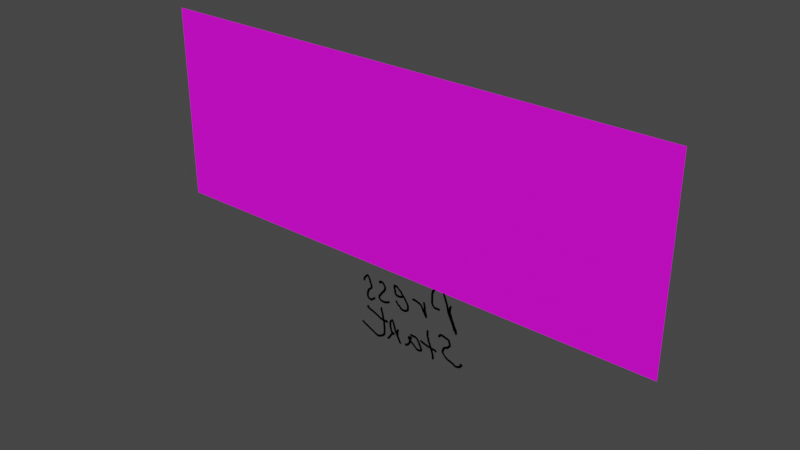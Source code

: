 # Source: PanelStart.blend  (saved by Blender 3.6.13; exported with 4.5.12 LTS)
import bpy
from mathutils import Matrix  # noqa: F401  (used for matrix-valued properties, if any)

bpy.ops.wm.read_factory_settings(use_empty=True)
scene = bpy.context.scene
scene.name = 'Scene'

# ---- images (referenced by path relative to the original .blend; pixels are not part of the script)
import os
ASSET_DIR = os.environ.get("B2B_ASSET_DIR", "")  # directory of the original .blend (textures are referenced by path, not embedded)
HERE = os.path.dirname(os.path.abspath(__file__))  # packed textures are extracted next to this script under _unpacked/

def load_image(name, relpath, width, height, colorspace="sRGB"):
    """Load a texture the original file referenced (path relative to the .blend, or extracted next to this script)."""
    p = next((c for c in (os.path.join(HERE, relpath), os.path.join(ASSET_DIR, relpath)) if relpath and os.path.exists(c)), "")
    if p:
        img = bpy.data.images.load(p, check_existing=True)
        img.name = name
    else:  # same state as the original file: an image datablock whose file is absent (Cycles renders it pink)
        img = bpy.data.images.new(name, width, height)
        img.source = "FILE"
        img.filepath = "//" + (relpath or name)
    img.colorspace_settings.name = colorspace
    return img
img_spritestart = load_image('Spritestart', '_unpacked/Spritestart.43ace206.png', 480, 480, 'sRGB')
img_mvoementstuff_png = load_image('mvoementstuff.png', 'mvoementstuff.png', 1024, 1024, 'sRGB')

# ---- materials (node trees are filled in below, after node groups)
mat_plane_mtl = bpy.data.materials.new('plane_mtl')
mat_plane_mtl.use_transparent_shadow = False
mat_plane_mtl.diffuse_color = (1.0, 1.0, 1.0, 1.0)
mat_plane_mtl.roughness = 1.0
mat_plane_mtl.specular_intensity = 0.0
mat_material = bpy.data.materials.new('Material')
mat_material.use_transparent_shadow = False
mat_material_001 = bpy.data.materials.new('Material.001')
mat_material_001.use_transparent_shadow = False

# ---- material node trees
mat_plane_mtl.use_nodes = True; mat_plane_mtl.node_tree.nodes.clear()
_N = mat_plane_mtl.node_tree.nodes; _L = mat_plane_mtl.node_tree.links
n0 = _N.new('ShaderNodeOutputMaterial'); n0.name = 'Material Output'; n0.location = (348, 443)
n1 = _N.new('ShaderNodeBsdfPrincipled'); n1.name = 'Principled BSDF'; n1.location = (6, 708)
n1.distribution = 'GGX'
n1.subsurface_method = 'RANDOM_WALK_SKIN'
n1.inputs[2].default_value = 1.0
n1.inputs[3].default_value = 1.45
n1.inputs[13].default_value = 0.0
n1.inputs[27].default_value = (0.0, 0.0, 0.0, 1.0)
n1.inputs[28].default_value = 1.0
n2 = _N.new('ShaderNodeTexImage'); n2.name = 'Image Texture'; n2.location = (-393, 476)
n2.image = img_spritestart
n2.interpolation = 'Closest'
_L.new(n1.outputs[0], n0.inputs[0])
_L.new(n2.outputs[0], n1.inputs[0])
_L.new(n2.outputs[1], n1.inputs[4])
n0.is_active_output = True
mat_material.use_nodes = True; mat_material.node_tree.nodes.clear()
_N = mat_material.node_tree.nodes; _L = mat_material.node_tree.links
n0 = _N.new('ShaderNodeBsdfPrincipled'); n0.name = 'Principled BSDF'; n0.location = (10, 300)
n0.distribution = 'GGX'
n0.subsurface_method = 'RANDOM_WALK_SKIN'
n0.inputs[3].default_value = 1.45
n0.inputs[27].default_value = (0.0, 0.0, 0.0, 1.0)
n0.inputs[28].default_value = 1.0
n1 = _N.new('ShaderNodeOutputMaterial'); n1.name = 'Material Output'; n1.location = (300, 300)
n2 = _N.new('ShaderNodeTexImage'); n2.name = 'Image Texture.001'; n2.location = (-457, 286)
n2.image = img_mvoementstuff_png
_L.new(n0.outputs[0], n1.inputs[0])
_L.new(n2.outputs[0], n0.inputs[0])
_L.new(n2.outputs[1], n0.inputs[4])
n1.is_active_output = True
mat_material_001.use_nodes = True; mat_material_001.node_tree.nodes.clear()
_N = mat_material_001.node_tree.nodes; _L = mat_material_001.node_tree.links
n0 = _N.new('ShaderNodeBsdfPrincipled'); n0.name = 'Principled BSDF'; n0.location = (10, 300)
n0.distribution = 'GGX'
n0.subsurface_method = 'RANDOM_WALK_SKIN'
n0.inputs[3].default_value = 1.45
n0.inputs[27].default_value = (0.0, 0.0, 0.0, 1.0)
n0.inputs[28].default_value = 1.0
n1 = _N.new('ShaderNodeOutputMaterial'); n1.name = 'Material Output'; n1.location = (300, 300)
_L.new(n0.outputs[0], n1.inputs[0])
n1.is_active_output = True

# ---- world
world_world = bpy.data.worlds.new('World'); scene.world = world_world
world_world.use_nodes = True; world_world.node_tree.nodes.clear()
_N = world_world.node_tree.nodes; _L = world_world.node_tree.links
n0 = _N.new('ShaderNodeOutputWorld'); n0.name = 'World Output'; n0.location = (300, 300)
n1 = _N.new('ShaderNodeBackground'); n1.name = 'Background'; n1.location = (10, 300)
n1.inputs[0].default_value = (0.05088, 0.05088, 0.05088, 1.0)
_L.new(n1.outputs[0], n0.inputs[0])
n0.is_active_output = True
world_world.color = (0.05088, 0.05088, 0.05088)
world_world.use_sun_shadow = False
world_world.sun_shadow_jitter_overblur = 0.0

# ---- meshes
me_plane = bpy.data.meshes.new('plane')
me_plane.from_pydata([(-1.0, 2.0, 0.0), (1.0, 2.0, 0.0), (1.0, 0.0, 0.0), (-1.0, 0.0, 0.0)], [], [(0, 1, 2, 3)])
me_plane.polygons.foreach_set('use_smooth', [True] * 1)
_uv = me_plane.uv_layers.new(name='UVMap')
_uv.uv.foreach_set('vector', [0.9999, 0.9999, 0.0001001, 0.9999, 9.998e-05, 0.0001001, 0.9999, 9.998e-05])
me_plane.materials.append(mat_plane_mtl)
me_plane.use_remesh_fix_poles = True
me_plane.use_remesh_preserve_attributes = False
me_plane.update()
me_plane.normals_split_custom_set([tuple(v) for v in zip(*[iter([-2.088e-12, -4.777e-05, 1.0, -4.777e-05, 2.088e-12, 1.0, 2.088e-12, 4.777e-05, 1.0, 4.777e-05, -2.088e-12, 1.0])] * 3)])
me_plane_1 = bpy.data.meshes.new('Plane')
me_plane_1.from_pydata([(-1.0, -1.0, 0.0), (1.0, -1.0, 0.0), (-1.0, 1.0, 0.0), (1.0, 1.0, 0.0)], [], [(0, 1, 3, 2)])
_uv = me_plane_1.uv_layers.new(name='UVMap')
_uv.uv.foreach_set('vector', [0.0, 0.0, 1.0, 0.0, 1.0, 1.0, 0.0, 1.0])
me_plane_1.materials.append(mat_material)
me_plane_1.materials.append(mat_material_001)
me_plane_1.update()

# ---- objects
ob_plane = bpy.data.objects.new('plane', me_plane)
ob_plane_1 = bpy.data.objects.new('Plane', me_plane_1)

# ---- transforms, parenting, visibility, modifiers, constraints
ob_plane.location = (0.0, 0.0, 0.0)
ob_plane.rotation_euler = (1.571, -0.0, 0.0)
ob_plane_1.location = (-0.05846, -0.1958, 2.09)
ob_plane_1.rotation_euler = (1.571, 0.0, 3.142)
ob_plane_1.scale = (2.703, 1.0, 1.0)

# ---- collection membership
scene.collection.objects.link(ob_plane)
scene.collection.objects.link(ob_plane_1)

# ---- scene / render settings (as saved in the file)
scene.frame_start = 1; scene.frame_end = 250; scene.frame_set(1)
scene.render.engine = 'BLENDER_EEVEE_NEXT'
scene.cycles.sampling_pattern = 'TABULATED_SOBOL'
scene.cycles.use_light_tree = False
scene.view_settings.view_transform = 'Filmic'
bpy.context.view_layer.update()

# ---- added for rendering (the .blend has no active camera and no usable light): camera, sun
cam_auto = bpy.data.cameras.new('AutoCamera')
cam_auto.lens = 50.0
cam_auto.sensor_width = 36.0
cam_auto.clip_end = 1000.0
ob_auto_camera = bpy.data.objects.new('AutoCamera', cam_auto)
scene.collection.objects.link(ob_auto_camera)
ob_auto_camera.location = (5.70548, -7.01461, 6.1563)
ob_auto_camera.rotation_euler = (1.09748, -7.21219e-08, 0.694738)
scene.camera = ob_auto_camera
light_auto_sun = bpy.data.lights.new('AutoSun', 'SUN')
light_auto_sun.energy = 3.0
light_auto_sun.angle = 0.0523599
ob_auto_sun = bpy.data.objects.new('AutoSun', light_auto_sun)
scene.collection.objects.link(ob_auto_sun)
ob_auto_sun.rotation_euler = (0.872665, 0.174533, 0.523599)
bpy.context.view_layer.update()
